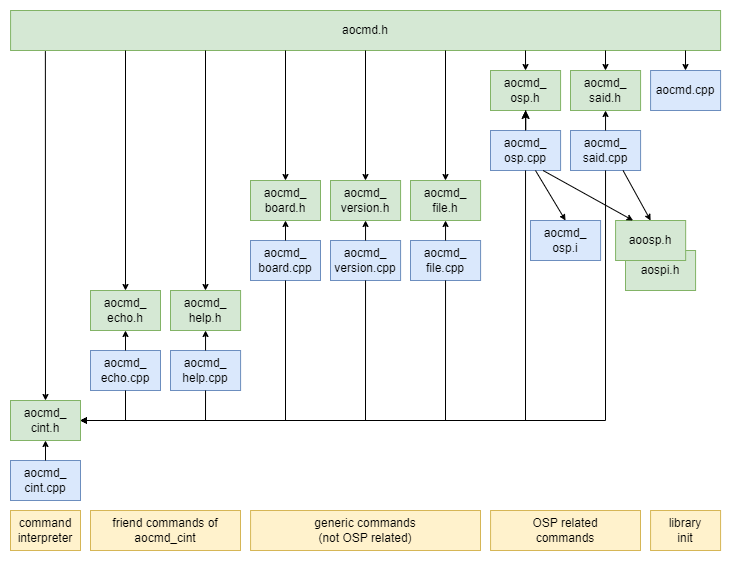

The diagram above was exported from draw.io. Its source (the exported page's mxGraphModel, read from the mxfile embedded in the PNG):
<mxGraphModel dx="1404" dy="758" grid="1" gridSize="10" guides="1" tooltips="1" connect="1" arrows="1" fold="1" page="1" pageScale="1" pageWidth="827" pageHeight="1169" math="0" shadow="0">
  <root>
    <mxCell id="0" />
    <mxCell id="1" parent="0" />
    <mxCell id="6cO4amVNC3o8W7onTaZp-10" value="aocmd.h" style="rounded=0;whiteSpace=wrap;html=1;fillColor=#d5e8d4;strokeColor=#82b366;" parent="1" vertex="1">
      <mxGeometry x="35.08" y="130" width="710" height="40" as="geometry" />
    </mxCell>
    <mxCell id="6cO4amVNC3o8W7onTaZp-25" value="aocmd.cpp" style="rounded=0;whiteSpace=wrap;html=1;fillColor=#dae8fc;strokeColor=#6c8ebf;" parent="1" vertex="1">
      <mxGeometry x="675.08" y="190" width="70" height="40" as="geometry" />
    </mxCell>
    <mxCell id="cp4zVzZGKyB7vtivqDiM-1" value="aocmd_&lt;br&gt;board.h" style="rounded=0;whiteSpace=wrap;html=1;fillColor=#d5e8d4;strokeColor=#82b366;" parent="1" vertex="1">
      <mxGeometry x="275" y="300" width="70" height="40" as="geometry" />
    </mxCell>
    <mxCell id="cp4zVzZGKyB7vtivqDiM-2" value="aocmd_&lt;br&gt;cint.h" style="rounded=0;whiteSpace=wrap;html=1;fillColor=#d5e8d4;strokeColor=#82b366;" parent="1" vertex="1">
      <mxGeometry x="35" y="520" width="70" height="40" as="geometry" />
    </mxCell>
    <mxCell id="cp4zVzZGKyB7vtivqDiM-4" value="aocmd_&lt;br&gt;echo.h" style="rounded=0;whiteSpace=wrap;html=1;fillColor=#d5e8d4;strokeColor=#82b366;" parent="1" vertex="1">
      <mxGeometry x="115" y="410" width="70" height="40" as="geometry" />
    </mxCell>
    <mxCell id="cp4zVzZGKyB7vtivqDiM-5" value="aocmd_&lt;br&gt;file.h" style="rounded=0;whiteSpace=wrap;html=1;fillColor=#d5e8d4;strokeColor=#82b366;" parent="1" vertex="1">
      <mxGeometry x="435" y="300" width="70.0786" height="40" as="geometry" />
    </mxCell>
    <mxCell id="cp4zVzZGKyB7vtivqDiM-6" value="aocmd_&lt;br&gt;help.h" style="rounded=0;whiteSpace=wrap;html=1;fillColor=#d5e8d4;strokeColor=#82b366;" parent="1" vertex="1">
      <mxGeometry x="195" y="410" width="70.0786" height="40" as="geometry" />
    </mxCell>
    <mxCell id="cp4zVzZGKyB7vtivqDiM-7" value="aocmd_&lt;br&gt;said.h" style="rounded=0;whiteSpace=wrap;html=1;fillColor=#d5e8d4;strokeColor=#82b366;" parent="1" vertex="1">
      <mxGeometry x="595" y="190" width="70.0786" height="40" as="geometry" />
    </mxCell>
    <mxCell id="cp4zVzZGKyB7vtivqDiM-8" value="aocmd_&lt;br&gt;osp.h" style="rounded=0;whiteSpace=wrap;html=1;fillColor=#d5e8d4;strokeColor=#82b366;" parent="1" vertex="1">
      <mxGeometry x="515" y="190" width="70.0786" height="40" as="geometry" />
    </mxCell>
    <mxCell id="cp4zVzZGKyB7vtivqDiM-9" value="aocmd_&lt;br&gt;version&lt;span style=&quot;background-color: initial;&quot;&gt;.h&lt;/span&gt;" style="rounded=0;whiteSpace=wrap;html=1;fillColor=#d5e8d4;strokeColor=#82b366;" parent="1" vertex="1">
      <mxGeometry x="355" y="300" width="70.0786" height="40" as="geometry" />
    </mxCell>
    <mxCell id="cp4zVzZGKyB7vtivqDiM-10" value="aocmd_&lt;br&gt;board.cpp" style="rounded=0;whiteSpace=wrap;html=1;fillColor=#dae8fc;strokeColor=#6c8ebf;align=center;verticalAlign=middle;fontFamily=Helvetica;fontSize=12;fontColor=default;" parent="1" vertex="1">
      <mxGeometry x="275" y="360" width="70" height="40" as="geometry" />
    </mxCell>
    <mxCell id="cp4zVzZGKyB7vtivqDiM-11" value="aocmd_&lt;br&gt;cint.cpp" style="rounded=0;whiteSpace=wrap;html=1;fillColor=#dae8fc;strokeColor=#6c8ebf;align=center;verticalAlign=middle;fontFamily=Helvetica;fontSize=12;fontColor=default;" parent="1" vertex="1">
      <mxGeometry x="35" y="580" width="70" height="40" as="geometry" />
    </mxCell>
    <mxCell id="cp4zVzZGKyB7vtivqDiM-12" value="aocmd_&lt;br&gt;echo.cpp" style="rounded=0;whiteSpace=wrap;html=1;fillColor=#dae8fc;strokeColor=#6c8ebf;align=center;verticalAlign=middle;fontFamily=Helvetica;fontSize=12;fontColor=default;" parent="1" vertex="1">
      <mxGeometry x="115" y="470" width="70" height="40" as="geometry" />
    </mxCell>
    <mxCell id="cp4zVzZGKyB7vtivqDiM-13" value="aocmd_&lt;br&gt;file.cpp" style="rounded=0;whiteSpace=wrap;html=1;fillColor=#dae8fc;strokeColor=#6c8ebf;align=center;verticalAlign=middle;fontFamily=Helvetica;fontSize=12;fontColor=default;" parent="1" vertex="1">
      <mxGeometry x="435" y="360" width="70.0786" height="40" as="geometry" />
    </mxCell>
    <mxCell id="cp4zVzZGKyB7vtivqDiM-14" value="aocmd_&lt;br&gt;help.cpp" style="rounded=0;whiteSpace=wrap;html=1;fillColor=#dae8fc;strokeColor=#6c8ebf;align=center;verticalAlign=middle;fontFamily=Helvetica;fontSize=12;fontColor=default;" parent="1" vertex="1">
      <mxGeometry x="195" y="470" width="70.0786" height="40" as="geometry" />
    </mxCell>
    <mxCell id="cp4zVzZGKyB7vtivqDiM-15" value="aocmd_&lt;br&gt;said.cpp" style="rounded=0;whiteSpace=wrap;html=1;fillColor=#dae8fc;strokeColor=#6c8ebf;align=center;verticalAlign=middle;fontFamily=Helvetica;fontSize=12;fontColor=default;" parent="1" vertex="1">
      <mxGeometry x="595" y="250" width="70.0786" height="40" as="geometry" />
    </mxCell>
    <mxCell id="jYaCRl0xFnsgBbeBgPxq-1" value="" style="edgeStyle=orthogonalEdgeStyle;rounded=0;orthogonalLoop=1;jettySize=auto;html=1;" edge="1" parent="1" source="cp4zVzZGKyB7vtivqDiM-16" target="cp4zVzZGKyB7vtivqDiM-8">
      <mxGeometry relative="1" as="geometry" />
    </mxCell>
    <mxCell id="cp4zVzZGKyB7vtivqDiM-16" value="aocmd_&lt;br&gt;osp.cpp" style="rounded=0;whiteSpace=wrap;html=1;fillColor=#dae8fc;strokeColor=#6c8ebf;align=center;verticalAlign=middle;fontFamily=Helvetica;fontSize=12;fontColor=default;" parent="1" vertex="1">
      <mxGeometry x="515" y="250" width="70.0786" height="40" as="geometry" />
    </mxCell>
    <mxCell id="cp4zVzZGKyB7vtivqDiM-17" value="aocmd_&lt;br&gt;version&lt;span style=&quot;background-color: initial;&quot;&gt;.cpp&lt;/span&gt;" style="rounded=0;whiteSpace=wrap;html=1;fillColor=#dae8fc;strokeColor=#6c8ebf;align=center;verticalAlign=middle;fontFamily=Helvetica;fontSize=12;fontColor=default;" parent="1" vertex="1">
      <mxGeometry x="355" y="360" width="70.0786" height="40" as="geometry" />
    </mxCell>
    <mxCell id="cp4zVzZGKyB7vtivqDiM-19" value="aocmd_&lt;br&gt;osp.i" style="rounded=0;whiteSpace=wrap;html=1;fillColor=#dae8fc;strokeColor=#6c8ebf;align=center;verticalAlign=middle;fontFamily=Helvetica;fontSize=12;fontColor=default;" parent="1" vertex="1">
      <mxGeometry x="555" y="340" width="70.0786" height="40" as="geometry" />
    </mxCell>
    <mxCell id="cp4zVzZGKyB7vtivqDiM-20" style="rounded=0;orthogonalLoop=1;jettySize=auto;html=1;endSize=4;startSize=4;entryX=0.5;entryY=1;entryDx=0;entryDy=0;exitX=0.5;exitY=0;exitDx=0;exitDy=0;" parent="1" source="cp4zVzZGKyB7vtivqDiM-11" target="cp4zVzZGKyB7vtivqDiM-2" edge="1">
      <mxGeometry relative="1" as="geometry">
        <mxPoint x="574.83" y="170" as="sourcePoint" />
        <mxPoint x="574.83" y="130" as="targetPoint" />
      </mxGeometry>
    </mxCell>
    <mxCell id="cp4zVzZGKyB7vtivqDiM-22" style="rounded=0;orthogonalLoop=1;jettySize=auto;html=1;endSize=4;startSize=4;entryX=0.5;entryY=1;entryDx=0;entryDy=0;exitX=0.5;exitY=0;exitDx=0;exitDy=0;" parent="1" source="cp4zVzZGKyB7vtivqDiM-12" target="cp4zVzZGKyB7vtivqDiM-4" edge="1">
      <mxGeometry relative="1" as="geometry">
        <mxPoint x="210" y="610" as="sourcePoint" />
        <mxPoint x="210" y="590" as="targetPoint" />
      </mxGeometry>
    </mxCell>
    <mxCell id="cp4zVzZGKyB7vtivqDiM-24" style="rounded=0;orthogonalLoop=1;jettySize=auto;html=1;endSize=4;startSize=4;entryX=0.5;entryY=1;entryDx=0;entryDy=0;exitX=0.5;exitY=0;exitDx=0;exitDy=0;" parent="1" source="cp4zVzZGKyB7vtivqDiM-14" target="cp4zVzZGKyB7vtivqDiM-6" edge="1">
      <mxGeometry relative="1" as="geometry">
        <mxPoint x="220" y="620" as="sourcePoint" />
        <mxPoint x="220" y="600" as="targetPoint" />
      </mxGeometry>
    </mxCell>
    <mxCell id="cp4zVzZGKyB7vtivqDiM-25" style="rounded=0;orthogonalLoop=1;jettySize=auto;html=1;endSize=4;startSize=4;entryX=1;entryY=0.5;entryDx=0;entryDy=0;exitX=0.5;exitY=1;exitDx=0;exitDy=0;" parent="1" source="cp4zVzZGKyB7vtivqDiM-12" target="cp4zVzZGKyB7vtivqDiM-2" edge="1">
      <mxGeometry relative="1" as="geometry">
        <mxPoint x="230" y="620" as="sourcePoint" />
        <mxPoint x="230" y="600" as="targetPoint" />
        <Array as="points">
          <mxPoint x="150" y="540" />
        </Array>
      </mxGeometry>
    </mxCell>
    <mxCell id="cp4zVzZGKyB7vtivqDiM-26" style="rounded=0;orthogonalLoop=1;jettySize=auto;html=1;endSize=4;startSize=4;exitX=0.5;exitY=1;exitDx=0;exitDy=0;" parent="1" source="cp4zVzZGKyB7vtivqDiM-14" edge="1">
      <mxGeometry relative="1" as="geometry">
        <mxPoint x="240" y="630" as="sourcePoint" />
        <mxPoint x="105" y="540" as="targetPoint" />
        <Array as="points">
          <mxPoint x="230" y="540" />
        </Array>
      </mxGeometry>
    </mxCell>
    <mxCell id="cp4zVzZGKyB7vtivqDiM-27" style="rounded=0;orthogonalLoop=1;jettySize=auto;html=1;endSize=4;startSize=4;exitX=0.5;exitY=1;exitDx=0;exitDy=0;entryX=1;entryY=0.5;entryDx=0;entryDy=0;" parent="1" source="cp4zVzZGKyB7vtivqDiM-15" target="cp4zVzZGKyB7vtivqDiM-2" edge="1">
      <mxGeometry relative="1" as="geometry">
        <mxPoint x="240" y="520" as="sourcePoint" />
        <mxPoint x="115" y="550" as="targetPoint" />
        <Array as="points">
          <mxPoint x="630" y="540" />
        </Array>
      </mxGeometry>
    </mxCell>
    <mxCell id="cp4zVzZGKyB7vtivqDiM-28" style="rounded=0;orthogonalLoop=1;jettySize=auto;html=1;endSize=4;startSize=4;exitX=0.5;exitY=1;exitDx=0;exitDy=0;entryX=1;entryY=0.5;entryDx=0;entryDy=0;" parent="1" source="cp4zVzZGKyB7vtivqDiM-13" target="cp4zVzZGKyB7vtivqDiM-2" edge="1">
      <mxGeometry relative="1" as="geometry">
        <mxPoint x="250" y="530" as="sourcePoint" />
        <mxPoint x="125" y="560" as="targetPoint" />
        <Array as="points">
          <mxPoint x="470" y="540" />
        </Array>
      </mxGeometry>
    </mxCell>
    <mxCell id="cp4zVzZGKyB7vtivqDiM-29" style="rounded=0;orthogonalLoop=1;jettySize=auto;html=1;endSize=4;startSize=4;exitX=0.5;exitY=1;exitDx=0;exitDy=0;entryX=1;entryY=0.5;entryDx=0;entryDy=0;" parent="1" source="cp4zVzZGKyB7vtivqDiM-17" target="cp4zVzZGKyB7vtivqDiM-2" edge="1">
      <mxGeometry relative="1" as="geometry">
        <mxPoint x="260" y="540" as="sourcePoint" />
        <mxPoint x="135" y="570" as="targetPoint" />
        <Array as="points">
          <mxPoint x="390" y="540" />
        </Array>
      </mxGeometry>
    </mxCell>
    <mxCell id="cp4zVzZGKyB7vtivqDiM-30" style="rounded=0;orthogonalLoop=1;jettySize=auto;html=1;endSize=4;startSize=4;exitX=0.5;exitY=1;exitDx=0;exitDy=0;entryX=1;entryY=0.5;entryDx=0;entryDy=0;" parent="1" source="cp4zVzZGKyB7vtivqDiM-10" target="cp4zVzZGKyB7vtivqDiM-2" edge="1">
      <mxGeometry relative="1" as="geometry">
        <mxPoint x="270" y="550" as="sourcePoint" />
        <mxPoint x="145" y="580" as="targetPoint" />
        <Array as="points">
          <mxPoint x="310" y="540" />
        </Array>
      </mxGeometry>
    </mxCell>
    <mxCell id="cp4zVzZGKyB7vtivqDiM-31" style="rounded=0;orthogonalLoop=1;jettySize=auto;html=1;endSize=4;startSize=4;entryX=0.5;entryY=1;entryDx=0;entryDy=0;exitX=0.5;exitY=0;exitDx=0;exitDy=0;" parent="1" source="cp4zVzZGKyB7vtivqDiM-10" target="cp4zVzZGKyB7vtivqDiM-1" edge="1">
      <mxGeometry relative="1" as="geometry">
        <mxPoint x="240" y="250" as="sourcePoint" />
        <mxPoint x="240" y="230" as="targetPoint" />
      </mxGeometry>
    </mxCell>
    <mxCell id="cp4zVzZGKyB7vtivqDiM-32" style="rounded=0;orthogonalLoop=1;jettySize=auto;html=1;endSize=4;startSize=4;entryX=0.5;entryY=0;entryDx=0;entryDy=0;exitX=0.049;exitY=1.017;exitDx=0;exitDy=0;exitPerimeter=0;" parent="1" source="6cO4amVNC3o8W7onTaZp-10" target="cp4zVzZGKyB7vtivqDiM-2" edge="1">
      <mxGeometry relative="1" as="geometry">
        <mxPoint x="60" y="280" as="sourcePoint" />
        <mxPoint x="250" y="240" as="targetPoint" />
      </mxGeometry>
    </mxCell>
    <mxCell id="cp4zVzZGKyB7vtivqDiM-33" style="rounded=0;orthogonalLoop=1;jettySize=auto;html=1;endSize=4;startSize=4;entryX=0.5;entryY=0;entryDx=0;entryDy=0;" parent="1" target="cp4zVzZGKyB7vtivqDiM-1" edge="1">
      <mxGeometry relative="1" as="geometry">
        <mxPoint x="310" y="170" as="sourcePoint" />
        <mxPoint x="260" y="250" as="targetPoint" />
      </mxGeometry>
    </mxCell>
    <mxCell id="cp4zVzZGKyB7vtivqDiM-34" style="rounded=0;orthogonalLoop=1;jettySize=auto;html=1;endSize=4;startSize=4;entryX=0.5;entryY=1;entryDx=0;entryDy=0;exitX=0.5;exitY=0;exitDx=0;exitDy=0;" parent="1" source="cp4zVzZGKyB7vtivqDiM-16" target="cp4zVzZGKyB7vtivqDiM-8" edge="1">
      <mxGeometry relative="1" as="geometry">
        <mxPoint x="270" y="280" as="sourcePoint" />
        <mxPoint x="270" y="260" as="targetPoint" />
      </mxGeometry>
    </mxCell>
    <mxCell id="cp4zVzZGKyB7vtivqDiM-35" style="rounded=0;orthogonalLoop=1;jettySize=auto;html=1;endSize=4;startSize=4;entryX=0.5;entryY=1;entryDx=0;entryDy=0;exitX=0.5;exitY=0;exitDx=0;exitDy=0;" parent="1" source="cp4zVzZGKyB7vtivqDiM-15" target="cp4zVzZGKyB7vtivqDiM-7" edge="1">
      <mxGeometry relative="1" as="geometry">
        <mxPoint x="280" y="290" as="sourcePoint" />
        <mxPoint x="280" y="270" as="targetPoint" />
      </mxGeometry>
    </mxCell>
    <mxCell id="cp4zVzZGKyB7vtivqDiM-36" style="rounded=0;orthogonalLoop=1;jettySize=auto;html=1;endSize=4;startSize=4;entryX=0.5;entryY=1;entryDx=0;entryDy=0;exitX=0.5;exitY=0;exitDx=0;exitDy=0;" parent="1" source="cp4zVzZGKyB7vtivqDiM-13" target="cp4zVzZGKyB7vtivqDiM-5" edge="1">
      <mxGeometry relative="1" as="geometry">
        <mxPoint x="290" y="300" as="sourcePoint" />
        <mxPoint x="290" y="280" as="targetPoint" />
      </mxGeometry>
    </mxCell>
    <mxCell id="cp4zVzZGKyB7vtivqDiM-37" style="rounded=0;orthogonalLoop=1;jettySize=auto;html=1;endSize=4;startSize=4;entryX=0.5;entryY=1;entryDx=0;entryDy=0;exitX=0.5;exitY=0;exitDx=0;exitDy=0;" parent="1" source="cp4zVzZGKyB7vtivqDiM-17" target="cp4zVzZGKyB7vtivqDiM-9" edge="1">
      <mxGeometry relative="1" as="geometry">
        <mxPoint x="300" y="310" as="sourcePoint" />
        <mxPoint x="300" y="290" as="targetPoint" />
      </mxGeometry>
    </mxCell>
    <mxCell id="cp4zVzZGKyB7vtivqDiM-38" style="rounded=0;orthogonalLoop=1;jettySize=auto;html=1;endSize=4;startSize=4;exitX=0.5;exitY=1;exitDx=0;exitDy=0;entryX=1;entryY=0.5;entryDx=0;entryDy=0;" parent="1" source="cp4zVzZGKyB7vtivqDiM-16" target="cp4zVzZGKyB7vtivqDiM-2" edge="1">
      <mxGeometry relative="1" as="geometry">
        <mxPoint x="560" y="410" as="sourcePoint" />
        <mxPoint x="115" y="550" as="targetPoint" />
        <Array as="points">
          <mxPoint x="550" y="540" />
        </Array>
      </mxGeometry>
    </mxCell>
    <mxCell id="cp4zVzZGKyB7vtivqDiM-39" value="aospi.h" style="rounded=0;whiteSpace=wrap;html=1;fillColor=#d5e8d4;strokeColor=#82b366;" parent="1" vertex="1">
      <mxGeometry x="650" y="370" width="70.0786" height="40" as="geometry" />
    </mxCell>
    <mxCell id="cp4zVzZGKyB7vtivqDiM-40" value="aoosp.h" style="rounded=0;whiteSpace=wrap;html=1;fillColor=#d5e8d4;strokeColor=#82b366;" parent="1" vertex="1">
      <mxGeometry x="640.08" y="340" width="70.0786" height="40" as="geometry" />
    </mxCell>
    <mxCell id="cp4zVzZGKyB7vtivqDiM-41" style="rounded=0;orthogonalLoop=1;jettySize=auto;html=1;endSize=4;startSize=4;entryX=0.5;entryY=0;entryDx=0;entryDy=0;exitX=0.642;exitY=1;exitDx=0;exitDy=0;exitPerimeter=0;" parent="1" source="cp4zVzZGKyB7vtivqDiM-16" target="cp4zVzZGKyB7vtivqDiM-19" edge="1">
      <mxGeometry relative="1" as="geometry">
        <mxPoint x="560" y="370" as="sourcePoint" />
        <mxPoint x="560" y="350" as="targetPoint" />
      </mxGeometry>
    </mxCell>
    <mxCell id="cp4zVzZGKyB7vtivqDiM-42" style="rounded=0;orthogonalLoop=1;jettySize=auto;html=1;endSize=4;startSize=4;entryX=0.5;entryY=0;entryDx=0;entryDy=0;exitX=0.75;exitY=1;exitDx=0;exitDy=0;" parent="1" source="cp4zVzZGKyB7vtivqDiM-15" target="cp4zVzZGKyB7vtivqDiM-40" edge="1">
      <mxGeometry relative="1" as="geometry">
        <mxPoint x="543" y="410" as="sourcePoint" />
        <mxPoint x="520" y="430" as="targetPoint" />
      </mxGeometry>
    </mxCell>
    <mxCell id="cp4zVzZGKyB7vtivqDiM-43" style="rounded=0;orthogonalLoop=1;jettySize=auto;html=1;endSize=4;startSize=4;entryX=0.25;entryY=0;entryDx=0;entryDy=0;exitX=0.75;exitY=1;exitDx=0;exitDy=0;" parent="1" source="cp4zVzZGKyB7vtivqDiM-16" target="cp4zVzZGKyB7vtivqDiM-40" edge="1">
      <mxGeometry relative="1" as="geometry">
        <mxPoint x="658" y="410" as="sourcePoint" />
        <mxPoint x="685" y="460" as="targetPoint" />
      </mxGeometry>
    </mxCell>
    <mxCell id="cp4zVzZGKyB7vtivqDiM-45" style="rounded=0;orthogonalLoop=1;jettySize=auto;html=1;endSize=4;startSize=4;entryX=0.5;entryY=0;entryDx=0;entryDy=0;" parent="1" target="cp4zVzZGKyB7vtivqDiM-4" edge="1">
      <mxGeometry relative="1" as="geometry">
        <mxPoint x="150" y="170" as="sourcePoint" />
        <mxPoint x="80" y="530" as="targetPoint" />
      </mxGeometry>
    </mxCell>
    <mxCell id="cp4zVzZGKyB7vtivqDiM-46" style="rounded=0;orthogonalLoop=1;jettySize=auto;html=1;endSize=4;startSize=4;entryX=0.5;entryY=0;entryDx=0;entryDy=0;" parent="1" edge="1">
      <mxGeometry relative="1" as="geometry">
        <mxPoint x="230" y="170" as="sourcePoint" />
        <mxPoint x="230" y="410" as="targetPoint" />
      </mxGeometry>
    </mxCell>
    <mxCell id="cp4zVzZGKyB7vtivqDiM-47" style="rounded=0;orthogonalLoop=1;jettySize=auto;html=1;endSize=4;startSize=4;entryX=0.5;entryY=0;entryDx=0;entryDy=0;" parent="1" edge="1">
      <mxGeometry relative="1" as="geometry">
        <mxPoint x="390" y="170" as="sourcePoint" />
        <mxPoint x="390" y="300" as="targetPoint" />
      </mxGeometry>
    </mxCell>
    <mxCell id="cp4zVzZGKyB7vtivqDiM-48" style="rounded=0;orthogonalLoop=1;jettySize=auto;html=1;endSize=4;startSize=4;entryX=0.5;entryY=0;entryDx=0;entryDy=0;" parent="1" edge="1">
      <mxGeometry relative="1" as="geometry">
        <mxPoint x="470" y="170" as="sourcePoint" />
        <mxPoint x="470" y="300" as="targetPoint" />
      </mxGeometry>
    </mxCell>
    <mxCell id="cp4zVzZGKyB7vtivqDiM-49" style="rounded=0;orthogonalLoop=1;jettySize=auto;html=1;endSize=4;startSize=4;entryX=0.5;entryY=0;entryDx=0;entryDy=0;" parent="1" target="cp4zVzZGKyB7vtivqDiM-8" edge="1">
      <mxGeometry relative="1" as="geometry">
        <mxPoint x="550" y="170" as="sourcePoint" />
        <mxPoint x="480" y="310" as="targetPoint" />
      </mxGeometry>
    </mxCell>
    <mxCell id="cp4zVzZGKyB7vtivqDiM-50" style="rounded=0;orthogonalLoop=1;jettySize=auto;html=1;endSize=4;startSize=4;entryX=0.5;entryY=0;entryDx=0;entryDy=0;" parent="1" edge="1">
      <mxGeometry relative="1" as="geometry">
        <mxPoint x="630" y="170" as="sourcePoint" />
        <mxPoint x="630" y="190" as="targetPoint" />
      </mxGeometry>
    </mxCell>
    <mxCell id="cp4zVzZGKyB7vtivqDiM-51" style="rounded=0;orthogonalLoop=1;jettySize=auto;html=1;endSize=4;startSize=4;entryX=0.5;entryY=0;entryDx=0;entryDy=0;" parent="1" edge="1">
      <mxGeometry relative="1" as="geometry">
        <mxPoint x="710" y="170" as="sourcePoint" />
        <mxPoint x="710" y="190" as="targetPoint" />
      </mxGeometry>
    </mxCell>
    <mxCell id="cp4zVzZGKyB7vtivqDiM-52" value="friend commands of aocmd_cint" style="rounded=0;whiteSpace=wrap;html=1;fillColor=#fff2cc;strokeColor=#d6b656;" parent="1" vertex="1">
      <mxGeometry x="115" y="630" width="150" height="40" as="geometry" />
    </mxCell>
    <mxCell id="cp4zVzZGKyB7vtivqDiM-53" value="generic commands &lt;br&gt;(not OSP related)" style="rounded=0;whiteSpace=wrap;html=1;fillColor=#fff2cc;strokeColor=#d6b656;" parent="1" vertex="1">
      <mxGeometry x="275.08" y="630" width="229.92" height="40" as="geometry" />
    </mxCell>
    <mxCell id="cp4zVzZGKyB7vtivqDiM-54" value="OSP related&lt;br&gt;commands" style="rounded=0;whiteSpace=wrap;html=1;fillColor=#fff2cc;strokeColor=#d6b656;" parent="1" vertex="1">
      <mxGeometry x="515.08" y="630" width="149.92" height="40" as="geometry" />
    </mxCell>
    <mxCell id="cp4zVzZGKyB7vtivqDiM-55" value="command&lt;div&gt;interpreter&lt;/div&gt;" style="rounded=0;whiteSpace=wrap;html=1;fillColor=#fff2cc;strokeColor=#d6b656;" parent="1" vertex="1">
      <mxGeometry x="35" y="630" width="70" height="40" as="geometry" />
    </mxCell>
    <mxCell id="cp4zVzZGKyB7vtivqDiM-56" value="library&lt;br&gt;init" style="rounded=0;whiteSpace=wrap;html=1;fillColor=#fff2cc;strokeColor=#d6b656;" parent="1" vertex="1">
      <mxGeometry x="675.08" y="630" width="70" height="40" as="geometry" />
    </mxCell>
  </root>
</mxGraphModel>